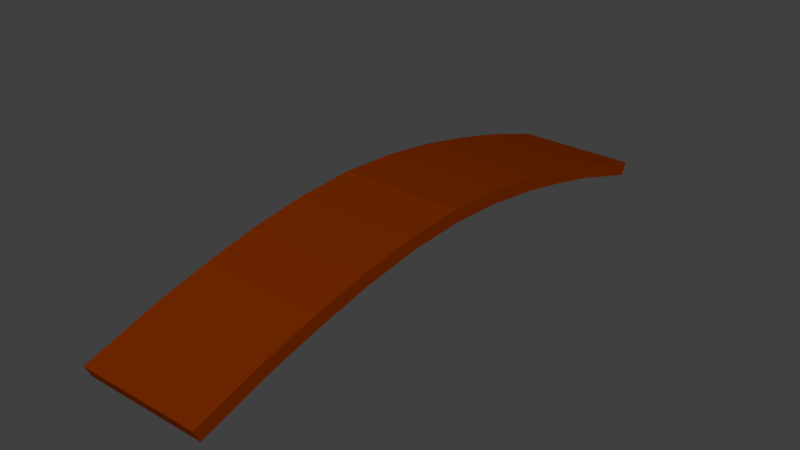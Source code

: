 # Source: Bridge.blend  (saved by Blender 2.78.0; exported with 4.5.12 LTS)
import bpy
from mathutils import Matrix  # noqa: F401  (used for matrix-valued properties, if any)

bpy.ops.wm.read_factory_settings(use_empty=True)
scene = bpy.context.scene
scene.name = 'Scene'

# ---- collections
col_collection_1 = bpy.data.collections.new('Collection 1'); scene.collection.children.link(col_collection_1)

# ---- materials (node trees are filled in below, after node groups)
mat_pinetree_trunk = bpy.data.materials.new('PineTree Trunk')
mat_pinetree_trunk.alpha_threshold = 0.0
mat_pinetree_trunk.use_transparent_shadow = False
mat_pinetree_trunk.diffuse_color = (0.1833, 0.02328, 0.0, 1.0)
mat_pinetree_trunk.roughness = 0.5

# ---- material node trees

# ---- world
world_world = bpy.data.worlds.new('World'); scene.world = world_world
world_world.color = (0.05088, 0.05088, 0.05088)
world_world.use_sun_shadow = False
world_world.sun_shadow_jitter_overblur = 0.0
world_world.cycles.sampling_method = 'MANUAL'

# ---- meshes
me_circle = bpy.data.meshes.new('Circle')
me_circle.from_pydata([(0.75, 0.6411, -8.518), (0.75, 0.6411, -2.282), (0.75, 0.9876, -6.491), (0.75, 0.2057, -10.13), (0.75, 0.2057, -0.6731), (0.75, 0.9876, -4.309), (0.75, 0.4104, -8.437), (0.75, 0.4104, -2.363), (0.75, 0.7504, -6.459), (0.75, -0.01983, -10.02), (0.75, -0.01983, -0.7754), (0.75, 0.7504, -4.341), (-0.375, 0.09295, -10.08), (-0.375, 0.5257, -8.478), (-0.375, 0.869, -6.475), (-0.375, 0.869, -4.325), (-0.375, 0.5257, -2.322), (-0.375, 0.09295, -0.7242), (1.875, 0.09295, -10.08), (1.875, 0.5257, -8.478), (1.875, 0.869, -6.475), (1.875, 0.869, -4.325), (1.875, 0.5257, -2.322), (1.875, 0.09295, -0.7242), (0.75, -0.1121, -10.75), (0.75, -0.1121, -0.05354), (-0.375, 0.2057, -10.13), (-0.375, 0.6411, -8.518), (-0.375, 0.9876, -6.491), (-0.375, 0.9876, -4.309), (-0.375, 0.6411, -2.282), (-0.375, 0.2057, -0.6731), (1.875, 0.2057, -10.13), (1.875, 0.6411, -8.518), (1.875, 0.9876, -6.491), (1.875, 0.9876, -4.309), (1.875, 0.6411, -2.282), (1.875, 0.2057, -0.6731), (0.75, 0.4115, -9.454), (0.75, 0.8425, -7.544), (0.75, 0.8425, -3.256), (0.75, 0.4115, -1.346), (0.75, 1.046, -5.4), (0.75, -5.565e-07, -10.8), (0.75, 0.0, 0.0), (-0.375, -0.01983, -10.02), (-0.375, 0.4104, -8.437), (-0.375, 0.7504, -6.459), (-0.375, 0.7504, -4.341), (-0.375, 0.4104, -2.363), (-0.375, -0.01983, -0.7754), (1.875, -0.01983, -10.02), (1.875, 0.4104, -8.437), (1.875, 0.7504, -6.459), (1.875, 0.7504, -4.341), (1.875, 0.4104, -2.363), (1.875, -0.01983, -0.7754), (0.75, 0.1845, -9.356), (0.75, 0.6083, -7.483), (0.75, 0.6083, -3.317), (0.75, 0.1845, -1.444), (0.75, 0.8075, -5.4), (0.75, -0.2242, -10.69), (0.75, -0.2242, -0.1071), (-0.375, -0.1121, -10.75), (-0.375, 0.298, -9.405), (-0.375, 0.7254, -7.514), (-0.375, 0.9268, -5.4), (-0.375, 0.7254, -3.286), (-0.375, 0.298, -1.395), (-0.375, -0.1121, -0.05354), (1.875, -0.1121, -10.75), (1.875, 0.298, -9.405), (1.875, 0.7254, -7.514), (1.875, 0.9268, -5.4), (1.875, 0.7254, -3.286), (1.875, 0.298, -1.395), (1.875, -0.1121, -0.05354), (-0.375, -5.565e-07, -10.8), (-0.375, 0.4115, -9.454), (-0.375, 0.8425, -7.544), (-0.375, 1.046, -5.4), (-0.375, 0.8425, -3.256), (-0.375, 0.4115, -1.346), (-0.375, 0.0, 0.0), (1.875, -5.565e-07, -10.8), (1.875, 0.4115, -9.454), (1.875, 0.8425, -7.544), (1.875, 1.046, -5.4), (1.875, 0.8425, -3.256), (1.875, 0.4115, -1.346), (1.875, 0.0, 0.0), (-0.375, -0.2242, -10.69), (-0.375, 0.1845, -9.356), (-0.375, 0.6083, -7.483), (-0.375, 0.8075, -5.4), (-0.375, 0.6083, -3.317), (-0.375, 0.1845, -1.444), (-0.375, -0.2242, -0.1071), (1.875, -0.2242, -10.69), (1.875, 0.1845, -9.356), (1.875, 0.6083, -7.483), (1.875, 0.8075, -5.4), (1.875, 0.6083, -3.317), (1.875, 0.1845, -1.444), (1.875, -0.2242, -0.1071)], [], [(0, 38, 79, 27), (0, 27, 80, 39), (0, 39, 87, 33), (0, 33, 86, 38), (1, 40, 82, 30), (1, 30, 83, 41), (1, 41, 90, 36), (1, 36, 89, 40), (2, 39, 80, 28), (2, 28, 81, 42), (2, 42, 88, 34), (2, 34, 87, 39), (3, 43, 78, 26), (3, 26, 79, 38), (3, 38, 86, 32), (3, 32, 85, 43), (4, 41, 83, 31), (4, 31, 84, 44), (4, 44, 91, 37), (4, 37, 90, 41), (5, 42, 81, 29), (5, 29, 82, 40), (5, 40, 89, 35), (5, 35, 88, 42), (6, 46, 93, 57), (6, 57, 100, 52), (6, 52, 101, 58), (6, 58, 94, 46), (7, 49, 96, 59), (7, 59, 103, 55), (7, 55, 104, 60), (7, 60, 97, 49), (8, 47, 94, 58), (8, 58, 101, 53), (8, 53, 102, 61), (8, 61, 95, 47), (9, 45, 92, 62), (9, 62, 99, 51), (9, 51, 100, 57), (9, 57, 93, 45), (10, 50, 97, 60), (10, 60, 104, 56), (10, 56, 105, 63), (10, 63, 98, 50), (11, 48, 95, 61), (11, 61, 102, 54), (11, 54, 103, 59), (11, 59, 96, 48), (12, 65, 79, 26), (12, 26, 78, 64), (12, 64, 92, 45), (12, 45, 93, 65), (13, 66, 80, 27), (13, 27, 79, 65), (13, 65, 93, 46), (13, 46, 94, 66), (14, 67, 81, 28), (14, 28, 80, 66), (14, 66, 94, 47), (14, 47, 95, 67), (15, 68, 82, 29), (15, 29, 81, 67), (15, 67, 95, 48), (15, 48, 96, 68), (16, 69, 83, 30), (16, 30, 82, 68), (16, 68, 96, 49), (16, 49, 97, 69), (17, 70, 84, 31), (17, 31, 83, 69), (17, 69, 97, 50), (17, 50, 98, 70), (18, 71, 85, 32), (18, 32, 86, 72), (18, 72, 100, 51), (18, 51, 99, 71), (19, 72, 86, 33), (19, 33, 87, 73), (19, 73, 101, 52), (19, 52, 100, 72), (20, 73, 87, 34), (20, 34, 88, 74), (20, 74, 102, 53), (20, 53, 101, 73), (21, 74, 88, 35), (21, 35, 89, 75), (21, 75, 103, 54), (21, 54, 102, 74), (22, 75, 89, 36), (22, 36, 90, 76), (22, 76, 104, 55), (22, 55, 103, 75), (23, 76, 90, 37), (23, 37, 91, 77), (23, 77, 105, 56), (23, 56, 104, 76), (24, 64, 78, 43), (24, 43, 85, 71), (24, 71, 99, 62), (24, 62, 92, 64), (25, 77, 91, 44), (25, 44, 84, 70), (25, 70, 98, 63), (25, 63, 105, 77)])
_uv = me_circle.uv_layers.new(name='UVMap')
_uv.uv.foreach_set('vector', [0.0, 0.0, 1.0, 0.0, 1.0, 1.0, 0.0, 1.0, 0.0, 0.0, 1.0, 0.0, 1.0, 1.0, 0.0, 1.0, 0.0, 0.0, 1.0, 0.0, 1.0, 1.0, 0.0, 1.0, 0.0, 0.0, 1.0, 0.0, 1.0, 1.0, 0.0, 1.0, 0.0, 0.0, 1.0, 0.0, 1.0, 1.0, 0.0, 1.0, 0.0, 0.0, 1.0, 0.0, 1.0, 1.0, 0.0, 1.0, 0.0, 0.0, 1.0, 0.0, 1.0, 1.0, 0.0, 1.0, 0.0, 0.0, 1.0, 0.0, 1.0, 1.0, 0.0, 1.0, 0.0, 0.0, 1.0, 0.0, 1.0, 1.0, 0.0, 1.0, 0.0, 0.0, 1.0, 0.0, 1.0, 1.0, 0.0, 1.0, 0.0, 0.0, 1.0, 0.0, 1.0, 1.0, 0.0, 1.0, 0.0, 0.0, 1.0, 0.0, 1.0, 1.0, 0.0, 1.0, 0.0, 0.0, 1.0, 0.0, 1.0, 1.0, 0.0, 1.0, 0.0, 0.0, 1.0, 0.0, 1.0, 1.0, 0.0, 1.0, 0.0, 0.0, 1.0, 0.0, 1.0, 1.0, 0.0, 1.0, 0.0, 0.0, 1.0, 0.0, 1.0, 1.0, 0.0, 1.0, 0.0, 0.0, 1.0, 0.0, 1.0, 1.0, 0.0, 1.0, 0.0, 0.0, 1.0, 0.0, 1.0, 1.0, 0.0, 1.0, 0.0, 0.0, 1.0, 0.0, 1.0, 1.0, 0.0, 1.0, 0.0, 0.0, 1.0, 0.0, 1.0, 1.0, 0.0, 1.0, 0.0, 0.0, 1.0, 0.0, 1.0, 1.0, 0.0, 1.0, 0.0, 0.0, 1.0, 0.0, 1.0, 1.0, 0.0, 1.0, 0.0, 0.0, 1.0, 0.0, 1.0, 1.0, 0.0, 1.0, 0.0, 0.0, 1.0, 0.0, 1.0, 1.0, 0.0, 1.0, 0.0, 0.0, 1.0, 0.0, 1.0, 1.0, 0.0, 1.0, 0.0, 0.0, 1.0, 0.0, 1.0, 1.0, 0.0, 1.0, 0.0, 0.0, 1.0, 0.0, 1.0, 1.0, 0.0, 1.0, 0.0, 0.0, 1.0, 0.0, 1.0, 1.0, 0.0, 1.0, 0.0, 0.0, 1.0, 0.0, 1.0, 1.0, 0.0, 1.0, 0.0, 0.0, 1.0, 0.0, 1.0, 1.0, 0.0, 1.0, 0.0, 0.0, 1.0, 0.0, 1.0, 1.0, 0.0, 1.0, 0.0, 0.0, 1.0, 0.0, 1.0, 1.0, 0.0, 1.0, 0.0, 0.0, 1.0, 0.0, 1.0, 1.0, 0.0, 1.0, 0.0, 0.0, 1.0, 0.0, 1.0, 1.0, 0.0, 1.0, 0.0, 0.0, 1.0, 0.0, 1.0, 1.0, 0.0, 1.0, 0.0, 0.0, 1.0, 0.0, 1.0, 1.0, 0.0, 1.0, 0.0, 0.0, 1.0, 0.0, 1.0, 1.0, 0.0, 1.0, 0.0, 0.0, 1.0, 0.0, 1.0, 1.0, 0.0, 1.0, 0.0, 0.0, 1.0, 0.0, 1.0, 1.0, 0.0, 1.0, 0.0, 0.0, 1.0, 0.0, 1.0, 1.0, 0.0, 1.0, 0.0, 0.0, 1.0, 0.0, 1.0, 1.0, 0.0, 1.0, 0.0, 0.0, 1.0, 0.0, 1.0, 1.0, 0.0, 1.0, 0.0, 0.0, 1.0, 0.0, 1.0, 1.0, 0.0, 1.0, 0.0, 0.0, 1.0, 0.0, 1.0, 1.0, 0.0, 1.0, 0.0, 0.0, 1.0, 0.0, 1.0, 1.0, 0.0, 1.0, 0.0, 0.0, 1.0, 0.0, 1.0, 1.0, 0.0, 1.0, 0.0, 0.0, 1.0, 0.0, 1.0, 1.0, 0.0, 1.0, 0.0, 0.0, 1.0, 0.0, 1.0, 1.0, 0.0, 1.0, 0.0, 0.0, 1.0, 0.0, 1.0, 1.0, 0.0, 1.0, 0.0, 0.0, 1.0, 0.0, 1.0, 1.0, 0.0, 1.0, 0.0, 0.0, 1.0, 0.0, 1.0, 1.0, 0.0, 1.0, 0.0, 0.0, 1.0, 0.0, 1.0, 1.0, 0.0, 1.0, 0.0, 0.0, 1.0, 0.0, 1.0, 1.0, 0.0, 1.0, 0.0, 0.0, 1.0, 0.0, 1.0, 1.0, 0.0, 1.0, 0.0, 0.0, 1.0, 0.0, 1.0, 1.0, 0.0, 1.0, 0.0, 0.0, 1.0, 0.0, 1.0, 1.0, 0.0, 1.0, 0.0, 0.0, 1.0, 0.0, 1.0, 1.0, 0.0, 1.0, 0.0, 0.0, 1.0, 0.0, 1.0, 1.0, 0.0, 1.0, 0.0, 0.0, 1.0, 0.0, 1.0, 1.0, 0.0, 1.0, 0.0, 0.0, 1.0, 0.0, 1.0, 1.0, 0.0, 1.0, 0.0, 0.0, 1.0, 0.0, 1.0, 1.0, 0.0, 1.0, 0.0, 0.0, 1.0, 0.0, 1.0, 1.0, 0.0, 1.0, 0.0, 0.0, 1.0, 0.0, 1.0, 1.0, 0.0, 1.0, 0.0, 0.0, 1.0, 0.0, 1.0, 1.0, 0.0, 1.0, 0.0, 0.0, 1.0, 0.0, 1.0, 1.0, 0.0, 1.0, 0.0, 0.0, 1.0, 0.0, 1.0, 1.0, 0.0, 1.0, 0.0, 0.0, 1.0, 0.0, 1.0, 1.0, 0.0, 1.0, 0.0, 0.0, 1.0, 0.0, 1.0, 1.0, 0.0, 1.0, 0.0, 0.0, 1.0, 0.0, 1.0, 1.0, 0.0, 1.0, 0.0, 0.0, 1.0, 0.0, 1.0, 1.0, 0.0, 1.0, 0.0, 0.0, 1.0, 0.0, 1.0, 1.0, 0.0, 1.0, 0.0, 0.0, 1.0, 0.0, 1.0, 1.0, 0.0, 1.0, 0.0, 0.0, 1.0, 0.0, 1.0, 1.0, 0.0, 1.0, 0.0, 0.0, 1.0, 0.0, 1.0, 1.0, 0.0, 1.0, 0.0, 0.0, 1.0, 0.0, 1.0, 1.0, 0.0, 1.0, 0.0, 0.0, 1.0, 0.0, 1.0, 1.0, 0.0, 1.0, 0.0, 0.0, 1.0, 0.0, 1.0, 1.0, 0.0, 1.0, 0.0, 0.0, 1.0, 0.0, 1.0, 1.0, 0.0, 1.0, 0.0, 0.0, 1.0, 0.0, 1.0, 1.0, 0.0, 1.0, 0.0, 0.0, 1.0, 0.0, 1.0, 1.0, 0.0, 1.0, 0.0, 0.0, 1.0, 0.0, 1.0, 1.0, 0.0, 1.0, 0.0, 0.0, 1.0, 0.0, 1.0, 1.0, 0.0, 1.0, 0.0, 0.0, 1.0, 0.0, 1.0, 1.0, 0.0, 1.0, 0.0, 0.0, 1.0, 0.0, 1.0, 1.0, 0.0, 1.0, 0.0, 0.0, 1.0, 0.0, 1.0, 1.0, 0.0, 1.0, 0.0, 0.0, 1.0, 0.0, 1.0, 1.0, 0.0, 1.0, 0.0, 0.0, 1.0, 0.0, 1.0, 1.0, 0.0, 1.0, 0.0, 0.0, 1.0, 0.0, 1.0, 1.0, 0.0, 1.0, 0.0, 0.0, 1.0, 0.0, 1.0, 1.0, 0.0, 1.0, 0.0, 0.0, 1.0, 0.0, 1.0, 1.0, 0.0, 1.0, 0.0, 0.0, 1.0, 0.0, 1.0, 1.0, 0.0, 1.0, 0.0, 0.0, 1.0, 0.0, 1.0, 1.0, 0.0, 1.0, 0.0, 0.0, 1.0, 0.0, 1.0, 1.0, 0.0, 1.0, 0.0, 0.0, 1.0, 0.0, 1.0, 1.0, 0.0, 1.0, 0.0, 0.0, 1.0, 0.0, 1.0, 1.0, 0.0, 1.0, 0.0, 0.0, 1.0, 0.0, 1.0, 1.0, 0.0, 1.0, 0.0, 0.0, 1.0, 0.0, 1.0, 1.0, 0.0, 1.0, 0.0, 0.0, 1.0, 0.0, 1.0, 1.0, 0.0, 1.0, 0.0, 0.0, 1.0, 0.0, 1.0, 1.0, 0.0, 1.0, 0.0, 0.0, 1.0, 0.0, 1.0, 1.0, 0.0, 1.0, 0.0, 0.0, 1.0, 0.0, 1.0, 1.0, 0.0, 1.0, 0.0, 0.0, 1.0, 0.0, 1.0, 1.0, 0.0, 1.0, 0.0, 0.0, 1.0, 0.0, 1.0, 1.0, 0.0, 1.0, 0.0, 0.0, 1.0, 0.0, 1.0, 1.0, 0.0, 1.0])
me_circle.materials.append(mat_pinetree_trunk)
me_circle.use_remesh_preserve_volume = False
me_circle.use_remesh_preserve_attributes = False
me_circle.use_mirror_vertex_groups = False
me_circle.update()

# ---- objects
ob_bridge = bpy.data.objects.new('Bridge', me_circle)

# ---- transforms, parenting, visibility, modifiers, constraints
ob_bridge.location = (0.0, 0.0, 0.0)
ob_bridge.rotation_euler = (1.571, -0.0, 0.0)
ob_bridge.lineart.crease_threshold = 0.0

# ---- collection membership
col_collection_1.objects.link(ob_bridge)

# ---- scene / render settings (as saved in the file)
scene.frame_start = 1; scene.frame_end = 250; scene.frame_set(1)
scene.render.engine = 'BLENDER_EEVEE_NEXT'
scene.render.resolution_percentage = 50
scene.render.dither_intensity = 0.0
scene.cycles.use_denoising = False
scene.cycles.samples = 128
scene.cycles.sampling_pattern = 'TABULATED_SOBOL'
scene.cycles.light_sampling_threshold = 0.0
scene.cycles.use_adaptive_sampling = False
scene.cycles.use_light_tree = False
scene.cycles.blur_glossy = 0.0
scene.cycles.sample_clamp_indirect = 0.0
scene.view_settings.view_transform = 'Standard'
bpy.context.view_layer.update()

# ---- added for rendering (the .blend has no active camera and no usable light): camera, sun
cam_auto = bpy.data.cameras.new('AutoCamera')
cam_auto.lens = 50.0
cam_auto.sensor_width = 36.0
cam_auto.clip_end = 1000.0
ob_auto_camera = bpy.data.objects.new('AutoCamera', cam_auto)
scene.collection.objects.link(ob_auto_camera)
ob_auto_camera.location = (11.0244, -6.92929, 8.63047)
ob_auto_camera.rotation_euler = (1.09748, -7.21219e-08, 0.694738)
scene.camera = ob_auto_camera
light_auto_sun = bpy.data.lights.new('AutoSun', 'SUN')
light_auto_sun.energy = 3.0
light_auto_sun.angle = 0.0523599
ob_auto_sun = bpy.data.objects.new('AutoSun', light_auto_sun)
scene.collection.objects.link(ob_auto_sun)
ob_auto_sun.rotation_euler = (0.872665, 0.174533, 0.523599)
bpy.context.view_layer.update()
